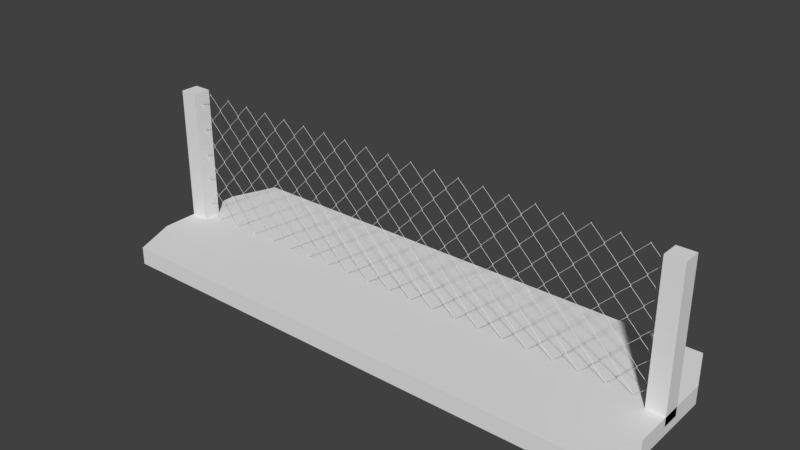 # Source: 3x1WireFence.blend  (saved by Blender 2.78.0; exported with 4.5.12 LTS)
import bpy
from mathutils import Matrix  # noqa: F401  (used for matrix-valued properties, if any)

bpy.ops.wm.read_factory_settings(use_empty=True)
scene = bpy.context.scene
scene.name = 'Scene'

# ---- collections
col_collection_1 = bpy.data.collections.new('Collection 1'); scene.collection.children.link(col_collection_1)

# ---- materials (node trees are filled in below, after node groups)
mat_material = bpy.data.materials.new('Material')
mat_material.alpha_threshold = 0.0
mat_material.use_transparent_shadow = False
mat_material.roughness = 0.5
mat_material.line_color = (0.0, 0.0, 0.0, 1.0)

# ---- material node trees

# ---- world
world_world = bpy.data.worlds.new('World'); scene.world = world_world
world_world.color = (0.05088, 0.05088, 0.05088)
world_world.use_sun_shadow = False
world_world.sun_shadow_jitter_overblur = 0.0
world_world.cycles.sampling_method = 'MANUAL'

# ---- meshes
me_mesh = bpy.data.meshes.new('Mesh')
me_mesh.from_pydata([(-35.56, 2.657, 0.001125), (-35.53, 2.657, -3.264e-06), (-35.56, 2.657, -0.001132), (-35.59, 2.657, -3.264e-06), (-35.46, 2.764, -4.139e-05), (-35.44, 2.74, -0.02981), (-35.46, 2.76, -0.05957), (-35.48, 2.783, -0.02981), (-35.2, 3.018, 0.003398), (-35.18, 2.997, -0.02649), (-35.2, 3.019, -0.05639), (-35.22, 3.039, -0.02649), (-34.87, 3.348, 0.01995), (-34.85, 3.327, -0.009937), (-34.87, 3.349, -0.03983), (-34.89, 3.37, -0.009937), (-34.54, 3.675, 0.0299), (-34.52, 3.653, -3.268e-06), (-34.54, 3.675, -0.0299), (-34.56, 3.696, -3.259e-06), (-34.21, 3.994, 0.02019), (-34.19, 3.972, -0.009695), (-34.21, 3.993, -0.03958), (-34.23, 4.015, -0.009695), (-33.88, 4.315, 0.004044), (-33.86, 4.294, -0.02585), (-33.88, 4.314, -0.05574), (-33.9, 4.336, -0.02585), (-33.63, 4.564, 0.0006942), (-33.61, 4.545, -0.02908), (-33.63, 4.568, -0.05885), (-33.65, 4.587, -0.02908), (-33.53, 4.667, 0.02889), (-33.5, 4.674, -3.267e-06), (-33.53, 4.682, -0.02889), (-33.56, 4.674, -3.261e-06), (-33.63, 4.782, 0.05885), (-33.61, 4.805, 0.02907), (-33.63, 4.786, -0.0007052), (-33.65, 4.764, 0.02907), (-33.89, 5.042, 0.05574), (-33.87, 5.063, 0.02584), (-33.89, 5.041, -0.004051), (-33.91, 5.02, 0.02584), (-34.22, 5.371, 0.03958), (-34.2, 5.391, 0.009689), (-34.22, 5.369, -0.0202), (-34.25, 5.349, 0.009689), (-34.55, 5.695, 0.0299), (-34.53, 5.717, -3.268e-06), (-34.55, 5.695, -0.0299), (-34.58, 5.674, -3.26e-06), (-34.88, 6.015, 0.03982), (-34.86, 6.037, 0.009931), (-34.88, 6.017, -0.01996), (-34.9, 5.995, 0.009931), (-35.21, 6.341, 0.05638), (-35.19, 6.362, 0.02649), (-35.21, 6.341, -0.003405), (-35.23, 6.32, 0.02649), (-35.46, 6.595, 0.05956), (-35.44, 6.614, 0.0298), (-35.46, 6.591, 3.93e-05), (-35.48, 6.572, 0.0298), (-35.56, 6.696, 0.001125), (-35.54, 6.696, -3.266e-06), (-35.56, 6.696, -0.001132), (-35.59, 6.696, -3.265e-06), (-35.4, 2.657, 0.006649), (-35.37, 2.657, -3.266e-06), (-35.4, 2.657, -0.006656), (-35.43, 2.657, -3.262e-06), (-35.5, 2.763, 0.05885), (-35.48, 2.786, 0.02907), (-35.5, 2.767, -0.0007007), (-35.52, 2.744, 0.02907), (-35.75, 3.017, 0.05574), (-35.73, 3.038, 0.02584), (-35.75, 3.016, -0.00405), (-35.77, 2.995, 0.02584), (-36.08, 3.339, 0.03958), (-36.06, 3.36, 0.009689), (-36.08, 3.338, -0.0202), (-36.1, 3.317, 0.009689), (-36.41, 3.658, 0.0299), (-36.38, 3.679, -3.268e-06), (-36.41, 3.658, -0.0299), (-36.43, 3.636, -3.257e-06), (-36.74, 3.984, 0.03982), (-36.72, 4.006, 0.009931), (-36.74, 3.985, -0.01996), (-36.76, 3.964, 0.009931), (-37.07, 4.316, 0.05638), (-37.05, 4.338, 0.02649), (-37.07, 4.317, -0.003405), (-37.09, 4.295, 0.02649), (-37.33, 4.576, 0.05956), (-37.31, 4.595, 0.0298), (-37.33, 4.572, 3.416e-05), (-37.35, 4.553, 0.0298), (-37.43, 4.687, 0.02873), (-37.4, 4.679, -3.268e-06), (-37.43, 4.67, -0.02874), (-37.46, 4.679, -3.259e-06), (-37.33, 4.783, -4.582e-05), (-37.31, 4.76, -0.02981), (-37.33, 4.779, -0.05957), (-37.35, 4.802, -0.02981), (-37.08, 5.033, 0.003398), (-37.06, 5.012, -0.02649), (-37.08, 5.034, -0.05639), (-37.1, 5.054, -0.02649), (-36.75, 5.357, 0.01995), (-36.73, 5.336, -0.009937), (-36.75, 5.358, -0.03983), (-36.77, 5.379, -0.009937), (-36.42, 5.678, 0.0299), (-36.4, 5.657, -3.27e-06), (-36.42, 5.678, -0.0299), (-36.44, 5.7, -3.257e-06), (-36.09, 6.003, 0.02019), (-36.07, 5.981, -0.009695), (-36.09, 6.002, -0.03958), (-36.11, 6.024, -0.009695), (-35.76, 6.33, 0.004044), (-35.74, 6.309, -0.02585), (-35.76, 6.329, -0.05574), (-35.78, 6.351, -0.02585), (-35.5, 6.584, 0.0006981), (-35.48, 6.565, -0.02908), (-35.5, 6.588, -0.05886), (-35.52, 6.607, -0.02908), (-35.4, 6.696, 0.006649), (-35.37, 6.696, -3.267e-06), (-35.4, 6.696, -0.006656), (-35.43, 6.696, -3.263e-06), (-35.37, 6.69, -7.58e-05)], [], [(0, 4, 7, 3), (1, 5, 4, 0), (2, 6, 5, 1), (3, 7, 6, 2), (4, 8, 11, 7), (5, 9, 8, 4), (6, 10, 9, 5), (7, 11, 10, 6), (8, 12, 15, 11), (9, 13, 12, 8), (10, 14, 13, 9), (11, 15, 14, 10), (12, 16, 19, 15), (13, 17, 16, 12), (14, 18, 17, 13), (15, 19, 18, 14), (16, 20, 23, 19), (17, 21, 20, 16), (18, 22, 21, 17), (19, 23, 22, 18), (20, 24, 27, 23), (21, 25, 24, 20), (22, 26, 25, 21), (23, 27, 26, 22), (24, 28, 31, 27), (25, 29, 28, 24), (26, 30, 29, 25), (27, 31, 30, 26), (28, 32, 35, 31), (29, 33, 32, 28), (30, 34, 33, 29), (31, 35, 34, 30), (32, 36, 39, 35), (33, 37, 36, 32), (34, 38, 37, 33), (35, 39, 38, 34), (36, 40, 43, 39), (37, 41, 40, 36), (38, 42, 41, 37), (39, 43, 42, 38), (40, 44, 47, 43), (41, 45, 44, 40), (42, 46, 45, 41), (43, 47, 46, 42), (44, 48, 51, 47), (45, 49, 48, 44), (46, 50, 49, 45), (47, 51, 50, 46), (48, 52, 55, 51), (49, 53, 52, 48), (50, 54, 53, 49), (51, 55, 54, 50), (52, 56, 59, 55), (53, 57, 56, 52), (54, 58, 57, 53), (55, 59, 58, 54), (56, 60, 63, 59), (57, 61, 60, 56), (58, 62, 61, 57), (59, 63, 62, 58), (60, 64, 67, 63), (61, 65, 64, 60), (62, 66, 65, 61), (63, 67, 66, 62), (68, 72, 75, 71), (69, 73, 72, 68), (70, 74, 73, 69), (71, 75, 74, 70), (72, 76, 79, 75), (73, 77, 76, 72), (74, 78, 77, 73), (75, 79, 78, 74), (76, 80, 83, 79), (77, 81, 80, 76), (78, 82, 81, 77), (79, 83, 82, 78), (80, 84, 87, 83), (81, 85, 84, 80), (82, 86, 85, 81), (83, 87, 86, 82), (84, 88, 91, 87), (85, 89, 88, 84), (86, 90, 89, 85), (87, 91, 90, 86), (88, 92, 95, 91), (89, 93, 92, 88), (90, 94, 93, 89), (91, 95, 94, 90), (92, 96, 99, 95), (93, 97, 96, 92), (94, 98, 97, 93), (95, 99, 98, 94), (96, 100, 103, 99), (97, 101, 100, 96), (98, 102, 101, 97), (99, 103, 102, 98), (100, 104, 107, 103), (101, 105, 104, 100), (102, 106, 105, 101), (103, 107, 106, 102), (104, 108, 111, 107), (105, 109, 108, 104), (106, 110, 109, 105), (107, 111, 110, 106), (108, 112, 115, 111), (109, 113, 112, 108), (110, 114, 113, 109), (111, 115, 114, 110), (112, 116, 119, 115), (113, 117, 116, 112), (114, 118, 117, 113), (115, 119, 118, 114), (116, 120, 123, 119), (117, 121, 120, 116), (118, 122, 121, 117), (119, 123, 122, 118), (120, 124, 127, 123), (121, 125, 124, 120), (122, 126, 125, 121), (123, 127, 126, 122), (124, 128, 131, 127), (125, 129, 128, 124), (126, 130, 129, 125), (127, 131, 130, 126), (128, 132, 135, 131), (129, 133, 132, 128), (130, 134, 133, 129), (131, 135, 134, 130), (134, 135, 132, 133), (68, 71, 70, 69), (0, 3, 2, 1), (133, 136, 129), (64, 65, 66, 67)])
me_mesh.polygons.foreach_set('use_smooth', [True] * 133)
me_mesh.use_remesh_preserve_volume = False
me_mesh.use_remesh_preserve_attributes = False
me_mesh.use_mirror_vertex_groups = False
me_mesh.update()
me_cube_004 = bpy.data.meshes.new('Cube.004')
me_cube_004.from_pydata([(3.002, 1.0, -0.001114), (3.002, -1.0, -0.001114), (1.002, -1.0, -0.001114), (1.002, 1.0, -0.001114), (3.002, 1.0, 1.999), (3.002, -1.0, 1.999), (1.002, -1.0, 1.999), (1.002, 1.0, 1.999)], [(0, 1), (0, 3), (0, 4), (1, 2), (1, 5), (2, 3), (2, 6), (3, 7), (4, 5), (4, 7), (5, 6), (6, 7)], [])
me_cube_004.materials.append(mat_material)
me_cube_004.use_remesh_preserve_volume = False
me_cube_004.use_remesh_preserve_attributes = False
me_cube_004.use_mirror_vertex_groups = False
me_cube_004.update()
me_cube_003 = bpy.data.meshes.new('Cube.003')
me_cube_003.from_pydata([(-1.002, 1.0, -0.001114), (-1.002, -1.0, -0.001114), (-3.002, -1.0, -0.001114), (-3.002, 1.0, -0.001114), (-1.002, 1.0, 1.999), (-1.002, -1.0, 1.999), (-3.002, -1.0, 1.999), (-3.002, 1.0, 1.999)], [(0, 1), (0, 3), (0, 4), (1, 2), (1, 5), (2, 3), (2, 6), (3, 7), (4, 5), (4, 7), (5, 6), (6, 7)], [])
me_cube_003.materials.append(mat_material)
me_cube_003.use_remesh_preserve_volume = False
me_cube_003.use_remesh_preserve_attributes = False
me_cube_003.use_mirror_vertex_groups = False
me_cube_003.update()
me_cube_002 = bpy.data.meshes.new('Cube.002')
me_cube_002.from_pydata([(-1.002, 1.0, -0.001114), (-1.002, -1.0, -0.001114), (-3.002, -1.0, -0.001114), (-3.002, 1.0, -0.001114), (-1.002, 1.0, 1.999), (-1.002, -1.0, 1.999), (-3.002, -1.0, 1.999), (-3.002, 1.0, 1.999)], [(0, 1), (0, 3), (0, 4), (1, 2), (1, 5), (2, 3), (2, 6), (3, 7), (4, 5), (4, 7), (5, 6), (6, 7)], [])
me_cube_002.materials.append(mat_material)
me_cube_002.use_remesh_preserve_volume = False
me_cube_002.use_remesh_preserve_attributes = False
me_cube_002.use_mirror_vertex_groups = False
me_cube_002.update()
me_cube_001 = bpy.data.meshes.new('Cube.001')
me_cube_001.from_pydata([(2.8, 1.0, -0.001114), (2.8, -1.0, -0.001114), (-2.8, -1.0, -0.001114), (-2.8, 1.0, -0.001114), (1.0, 1.0, 1.999), (1.0, -1.0, 1.999), (-1.0, -1.0, 1.999), (-1.0, 1.0, 1.999), (-3.0, 0.5, -0.001114), (-3.0, -0.5, -0.001114), (-3.0, 0.5, 0.1989), (-3.0, -0.5, 0.1989), (2.8, 1.0, 0.1989), (2.8, -1.0, 0.1989), (-2.8, 1.0, 0.1989), (-2.8, -1.0, 0.1989), (-2.8, -1.0, -0.001114), (-2.8, 1.0, -0.001114), (-2.8, -1.0, 0.1989), (-2.8, 1.0, 0.1989), (3.0, 0.5, -0.001114), (3.0, -0.5, -0.001114), (3.0, 0.5, 0.1989), (3.0, -0.5, 0.1989), (-2.8, 0.1, 1.699), (-2.8, 0.1, 0.09889), (-2.8, -0.1, 1.699), (-2.8, -0.1, 0.09889), (-3.0, 0.1, 1.699), (-3.0, 0.1, 0.09889), (-3.0, -0.1, 1.699), (-3.0, -0.1, 0.09889), (3.0, 0.1, 1.699), (3.0, 0.1, 0.09889), (3.0, -0.1, 1.699), (3.0, -0.1, 0.09889), (2.8, 0.1, 1.699), (2.8, 0.1, 0.09889), (2.8, -0.1, 1.699), (2.8, -0.1, 0.09889)], [(0, 4), (1, 5), (2, 6), (3, 7), (4, 5), (4, 7), (5, 6), (6, 7)], [(1, 0, 20, 21), (8, 9, 11, 10), (18, 19, 10, 11), (12, 14, 15, 13), (3, 2, 16, 17), (2, 1, 13, 15), (0, 3, 14, 12), (19, 17, 8, 10), (14, 3, 17, 19), (15, 14, 19, 18), (2, 15, 18, 16), (16, 18, 11, 9), (17, 16, 9, 8), (21, 20, 22, 23), (0, 12, 22, 20), (12, 13, 23, 22), (13, 1, 21, 23), (24, 28, 30, 26), (29, 25, 27, 31), (27, 26, 30, 31), (25, 24, 26, 27), (29, 28, 24, 25), (31, 30, 28, 29), (32, 36, 38, 34), (35, 34, 38, 39), (33, 32, 34, 35), (37, 36, 32, 33), (39, 38, 36, 37)])
me_cube_001.materials.append(mat_material)
me_cube_001.use_remesh_preserve_volume = False
me_cube_001.use_remesh_preserve_attributes = False
me_cube_001.use_mirror_vertex_groups = False
me_cube_001.update()
me_cube = bpy.data.meshes.new('Cube')
me_cube.from_pydata([(1.0, 1.0, -0.001114), (1.0, -1.0, -0.001114), (-1.0, -1.0, -0.001114), (-1.0, 1.0, -0.001114), (1.0, 1.0, 1.999), (1.0, -1.0, 1.999), (-1.0, -1.0, 1.999), (-1.0, 1.0, 1.999)], [(0, 1), (0, 3), (0, 4), (1, 2), (1, 5), (2, 3), (2, 6), (3, 7), (4, 5), (4, 7), (5, 6), (6, 7)], [])
me_cube.materials.append(mat_material)
me_cube.use_remesh_preserve_volume = False
me_cube.use_remesh_preserve_attributes = False
me_cube.use_mirror_vertex_groups = False
me_cube.update()

# ---- objects
ob_beziercurve = bpy.data.objects.new('BezierCurve', me_mesh)
ob_cube_004 = bpy.data.objects.new('Cube.004', me_cube_004)
ob_cube_003 = bpy.data.objects.new('Cube.003', me_cube_003)
ob_cube_002 = bpy.data.objects.new('Cube.002', me_cube_002)
ob_cube_001 = bpy.data.objects.new('Cube.001', me_cube_001)
ob_cube = bpy.data.objects.new('Cube', me_cube)

# ---- transforms, parenting, visibility, modifiers, constraints
ob_beziercurve.location = (0.0, 0.0, -7.451e-09)
ob_beziercurve.rotation_euler = (1.571, -0.0, 0.0)
ob_beziercurve.scale = (0.03739, 0.03739, 0.03739)
ob_beziercurve.lineart.crease_threshold = 0.0
_m = ob_beziercurve.modifiers.new('Array', 'ARRAY')
_m.count = 20
_m.constant_offset_displace = (0.0, 0.0, 0.0)
_m.relative_offset_displace = (0.94, 0.0, 0.0)
_m.use_merge_vertices = True
_m = ob_beziercurve.modifiers.new('Array.001', 'ARRAY')
_m.count = 5
_m.constant_offset_displace = (0.0, 0.0, 0.0)
_m.relative_offset_displace = (0.0, 1.0, 0.0)
ob_cube_004.location = (0.0, 0.0, 0.0)
ob_cube_004.scale = (0.5, 0.5, 0.5)
ob_cube_004.lock_rotations_4d = False
ob_cube_004.empty_display_type = 'ARROWS'
ob_cube_004.lineart.crease_threshold = 0.0
ob_cube_003.location = (0.0, 0.0, 0.0)
ob_cube_003.scale = (0.5, 0.5, 0.5)
ob_cube_003.lock_rotations_4d = False
ob_cube_003.empty_display_type = 'ARROWS'
ob_cube_003.lineart.crease_threshold = 0.0
ob_cube_002.location = (0.0, 0.0, 0.0)
ob_cube_002.scale = (0.5, 0.5, 0.5)
ob_cube_002.lock_rotations_4d = False
ob_cube_002.empty_display_type = 'ARROWS'
ob_cube_002.lineart.crease_threshold = 0.0
ob_cube_001.location = (0.0, 0.0, 0.0)
ob_cube_001.scale = (0.5, 0.5, 0.5)
ob_cube_001.lock_rotations_4d = False
ob_cube_001.empty_display_type = 'ARROWS'
ob_cube_001.lineart.crease_threshold = 0.0
ob_cube.location = (0.0, 0.0, 0.0)
ob_cube.scale = (0.5, 0.5, 0.5)
ob_cube.lock_rotations_4d = False
ob_cube.empty_display_type = 'ARROWS'
ob_cube.lineart.crease_threshold = 0.0

# ---- collection membership
col_collection_1.objects.link(ob_beziercurve)
col_collection_1.objects.link(ob_cube_004)
col_collection_1.objects.link(ob_cube_003)
col_collection_1.objects.link(ob_cube_002)
col_collection_1.objects.link(ob_cube_001)
col_collection_1.objects.link(ob_cube)

# ---- scene / render settings (as saved in the file)
scene.frame_start = 1; scene.frame_end = 250; scene.frame_set(1)
scene.render.engine = 'BLENDER_EEVEE_NEXT'
scene.render.resolution_percentage = 50
scene.render.dither_intensity = 0.0
scene.cycles.use_denoising = False
scene.cycles.samples = 128
scene.cycles.sampling_pattern = 'TABULATED_SOBOL'
scene.cycles.light_sampling_threshold = 0.0
scene.cycles.use_adaptive_sampling = False
scene.cycles.use_light_tree = False
scene.cycles.blur_glossy = 0.0
scene.cycles.sample_clamp_indirect = 0.0
scene.view_settings.view_transform = 'Standard'
bpy.context.view_layer.update()

# ---- added for rendering (the .blend has no active camera and no usable light): camera, sun
cam_auto = bpy.data.cameras.new('AutoCamera')
cam_auto.lens = 50.0
cam_auto.sensor_width = 36.0
cam_auto.clip_end = 1000.0
ob_auto_camera = bpy.data.objects.new('AutoCamera', cam_auto)
scene.collection.objects.link(ob_auto_camera)
ob_auto_camera.location = (3.07025, -3.6843, 2.95564)
ob_auto_camera.rotation_euler = (1.09748, -7.21219e-08, 0.694738)
scene.camera = ob_auto_camera
light_auto_sun = bpy.data.lights.new('AutoSun', 'SUN')
light_auto_sun.energy = 3.0
light_auto_sun.angle = 0.0523599
ob_auto_sun = bpy.data.objects.new('AutoSun', light_auto_sun)
scene.collection.objects.link(ob_auto_sun)
ob_auto_sun.rotation_euler = (0.872665, 0.174533, 0.523599)
bpy.context.view_layer.update()
